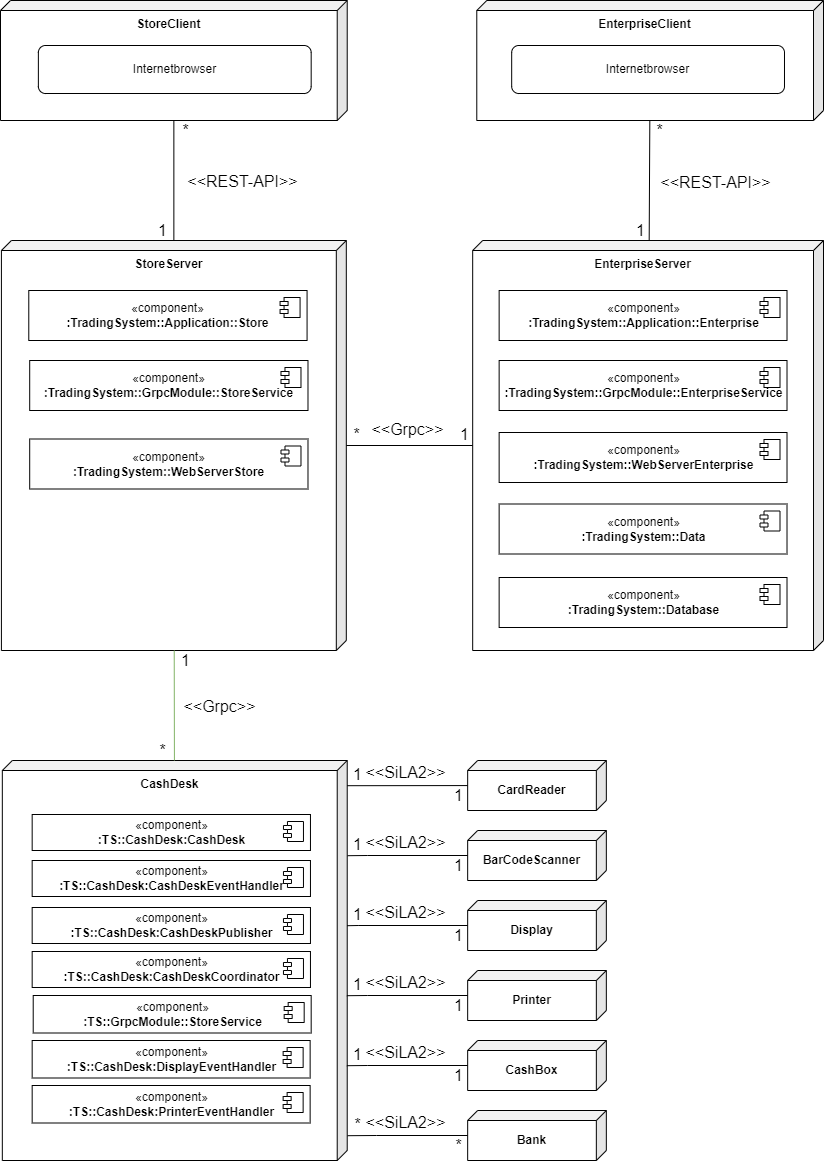

The diagram above was exported from draw.io. Its source (the exported page's mxGraphModel, read from the mxfile embedded in the PNG):
<mxGraphModel dx="6948" dy="3202" grid="0" gridSize="10" guides="1" tooltips="1" connect="1" arrows="1" fold="1" page="1" pageScale="1" pageWidth="827" pageHeight="1169" math="0" shadow="0">
  <root>
    <mxCell id="0" />
    <mxCell id="1" parent="0" />
    <mxCell id="2" value="" style="group" vertex="1" connectable="0" parent="1">
      <mxGeometry x="-1654" y="7" width="823" height="1160" as="geometry" />
    </mxCell>
    <mxCell id="3" value="&lt;b&gt;StoreClient&lt;/b&gt;" style="shape=cube;whiteSpace=wrap;html=1;boundedLbl=1;backgroundOutline=1;darkOpacity=0.05;darkOpacity2=0.1;size=10;rotation=0;flipH=1;verticalAlign=top;" vertex="1" parent="2">
      <mxGeometry width="346.71840354767187" height="120" as="geometry" />
    </mxCell>
    <mxCell id="4" value="&lt;b&gt;EnterpriseClient&lt;/b&gt;" style="shape=cube;whiteSpace=wrap;html=1;boundedLbl=1;backgroundOutline=1;darkOpacity=0.05;darkOpacity2=0.1;size=10;rotation=0;flipH=1;verticalAlign=top;" vertex="1" parent="2">
      <mxGeometry x="476.2815964523282" width="346.71840354767187" height="120" as="geometry" />
    </mxCell>
    <mxCell id="5" value="&lt;b&gt;StoreServer&lt;/b&gt;" style="shape=cube;whiteSpace=wrap;html=1;boundedLbl=1;backgroundOutline=1;darkOpacity=0.05;darkOpacity2=0.1;size=10;rotation=0;flipH=1;verticalAlign=top;" vertex="1" parent="2">
      <mxGeometry x="0.9124168514412417" y="240" width="344.89356984478934" height="410" as="geometry" />
    </mxCell>
    <mxCell id="6" value="«component»&lt;br&gt;&lt;b&gt;:TradingSystem::Application::Store&lt;/b&gt;" style="html=1;dropTarget=0;" vertex="1" parent="2">
      <mxGeometry x="28.284922394678492" y="290" width="278.2871396895787" height="50" as="geometry" />
    </mxCell>
    <mxCell id="7" value="" style="shape=module;jettyWidth=8;jettyHeight=4;" vertex="1" parent="6">
      <mxGeometry x="1" width="20" height="20" relative="1" as="geometry">
        <mxPoint x="-27" y="7" as="offset" />
      </mxGeometry>
    </mxCell>
    <mxCell id="8" value="&lt;b&gt;EnterpriseServer&lt;/b&gt;" style="shape=cube;whiteSpace=wrap;html=1;boundedLbl=1;backgroundOutline=1;darkOpacity=0.05;darkOpacity2=0.1;size=10;rotation=0;flipH=1;verticalAlign=top;" vertex="1" parent="2">
      <mxGeometry x="472.1757206208426" y="240" width="350.8242793791575" height="410" as="geometry" />
    </mxCell>
    <mxCell id="9" value="«component»&lt;br&gt;&lt;b&gt;:TradingSystem::Application::Enterprise&lt;/b&gt;" style="html=1;dropTarget=0;" vertex="1" parent="2">
      <mxGeometry x="498.63580931263857" y="290" width="287.86751662971176" height="50" as="geometry" />
    </mxCell>
    <mxCell id="10" value="" style="shape=module;jettyWidth=8;jettyHeight=4;" vertex="1" parent="9">
      <mxGeometry x="1" width="20" height="20" relative="1" as="geometry">
        <mxPoint x="-27" y="7" as="offset" />
      </mxGeometry>
    </mxCell>
    <mxCell id="11" value="«component»&lt;br&gt;&lt;b&gt;:TradingSystem::Data&lt;/b&gt;" style="html=1;dropTarget=0;" vertex="1" parent="2">
      <mxGeometry x="498.63580931263857" y="503.5" width="287.86751662971176" height="50" as="geometry" />
    </mxCell>
    <mxCell id="12" value="" style="shape=module;jettyWidth=8;jettyHeight=4;" vertex="1" parent="11">
      <mxGeometry x="1" width="20" height="20" relative="1" as="geometry">
        <mxPoint x="-27" y="7" as="offset" />
      </mxGeometry>
    </mxCell>
    <mxCell id="13" value="«component»&lt;br&gt;&lt;b&gt;:TradingSystem::Database&lt;/b&gt;" style="html=1;dropTarget=0;fillColor=#FFFFFF;strokeColor=#000000;" vertex="1" parent="2">
      <mxGeometry x="498.63580931263857" y="577" width="287.86751662971176" height="50" as="geometry" />
    </mxCell>
    <mxCell id="14" value="" style="shape=module;jettyWidth=8;jettyHeight=4;" vertex="1" parent="13">
      <mxGeometry x="1" width="20" height="20" relative="1" as="geometry">
        <mxPoint x="-27" y="7" as="offset" />
      </mxGeometry>
    </mxCell>
    <mxCell id="15" value="&lt;b&gt;CashDesk&lt;/b&gt;" style="shape=cube;whiteSpace=wrap;html=1;boundedLbl=1;backgroundOutline=1;darkOpacity=0.05;darkOpacity2=0.1;size=10;rotation=0;flipH=1;verticalAlign=top;" vertex="1" parent="2">
      <mxGeometry x="1.8248337028824835" y="760" width="344.89356984478934" height="400" as="geometry" />
    </mxCell>
    <mxCell id="16" value="" style="endArrow=none;html=1;rounded=0;" edge="1" parent="2" source="5" target="3">
      <mxGeometry width="50" height="50" relative="1" as="geometry">
        <mxPoint x="237.22838137472283" y="190" as="sourcePoint" />
        <mxPoint x="282.84922394678495" y="140" as="targetPoint" />
      </mxGeometry>
    </mxCell>
    <mxCell id="17" value="&lt;font style=&quot;font-size: 16px&quot;&gt;&amp;lt;&amp;lt;REST-API&amp;gt;&amp;gt;&lt;/font&gt;" style="edgeLabel;html=1;align=center;verticalAlign=middle;resizable=0;points=[];" vertex="1" connectable="0" parent="16">
      <mxGeometry x="0.4322" relative="1" as="geometry">
        <mxPoint x="67" y="26" as="offset" />
      </mxGeometry>
    </mxCell>
    <mxCell id="18" value="*" style="text;html=1;align=center;verticalAlign=middle;resizable=0;points=[];autosize=1;strokeColor=none;fillColor=none;fontSize=16;" vertex="1" parent="2">
      <mxGeometry x="175.1840354767184" y="120" width="20" height="20" as="geometry" />
    </mxCell>
    <mxCell id="19" value="1" style="text;html=1;align=center;verticalAlign=middle;resizable=0;points=[];autosize=1;strokeColor=none;fillColor=none;fontSize=16;" vertex="1" parent="2">
      <mxGeometry x="152.37361419068736" y="220" width="20" height="20" as="geometry" />
    </mxCell>
    <mxCell id="20" value="" style="endArrow=none;html=1;rounded=0;fontSize=16;" edge="1" parent="2" source="8" target="4">
      <mxGeometry width="50" height="50" relative="1" as="geometry">
        <mxPoint x="275.54988913525494" y="340" as="sourcePoint" />
        <mxPoint x="321.1707317073171" y="290" as="targetPoint" />
      </mxGeometry>
    </mxCell>
    <mxCell id="21" value="&lt;span style=&quot;font-size: 16px&quot;&gt;&amp;lt;&amp;lt;REST-API&amp;gt;&amp;gt;&lt;/span&gt;" style="edgeLabel;html=1;align=center;verticalAlign=middle;resizable=0;points=[];" vertex="1" connectable="0" parent="2">
      <mxGeometry x="713.509977827051" y="179.99571428571426" as="geometry" />
    </mxCell>
    <mxCell id="22" value="*" style="text;html=1;align=center;verticalAlign=middle;resizable=0;points=[];autosize=1;strokeColor=none;fillColor=none;fontSize=16;" vertex="1" parent="2">
      <mxGeometry x="648.7283813747229" y="120" width="20" height="20" as="geometry" />
    </mxCell>
    <mxCell id="23" value="1" style="text;html=1;align=center;verticalAlign=middle;resizable=0;points=[];autosize=1;strokeColor=none;fillColor=none;fontSize=16;" vertex="1" parent="2">
      <mxGeometry x="630.4800443458979" y="220" width="20" height="20" as="geometry" />
    </mxCell>
    <mxCell id="24" value="" style="endArrow=none;html=1;rounded=0;fontSize=16;" edge="1" parent="2" source="5" target="8">
      <mxGeometry width="50" height="50" relative="1" as="geometry">
        <mxPoint x="275.54988913525494" y="430" as="sourcePoint" />
        <mxPoint x="321.1707317073171" y="380" as="targetPoint" />
      </mxGeometry>
    </mxCell>
    <mxCell id="25" value="&lt;font style=&quot;font-size: 16px&quot;&gt;&amp;lt;&amp;lt;Grpc&amp;gt;&amp;gt;&lt;/font&gt;" style="edgeLabel;html=1;align=center;verticalAlign=middle;resizable=0;points=[];" vertex="1" connectable="0" parent="2">
      <mxGeometry x="405.11308203991126" y="426.9957142857145" as="geometry" />
    </mxCell>
    <mxCell id="26" value="*" style="text;html=1;align=center;verticalAlign=middle;resizable=0;points=[];autosize=1;strokeColor=none;fillColor=none;fontSize=16;" vertex="1" parent="2">
      <mxGeometry x="345.8059866962306" y="424" width="20" height="20" as="geometry" />
    </mxCell>
    <mxCell id="27" value="1" style="text;html=1;align=center;verticalAlign=middle;resizable=0;points=[];autosize=1;strokeColor=none;fillColor=none;fontSize=16;" vertex="1" parent="2">
      <mxGeometry x="453.92738359201775" y="424" width="20" height="20" as="geometry" />
    </mxCell>
    <mxCell id="28" value="" style="endArrow=none;html=1;rounded=0;fontSize=16;fillColor=#d5e8d4;strokeColor=#82b366;" edge="1" parent="2" source="15" target="5">
      <mxGeometry width="50" height="50" relative="1" as="geometry">
        <mxPoint x="375.9157427937916" y="740" as="sourcePoint" />
        <mxPoint x="421.5365853658537" y="690" as="targetPoint" />
      </mxGeometry>
    </mxCell>
    <mxCell id="29" value="&lt;span style=&quot;font-size: 16px&quot;&gt;&amp;lt;&amp;lt;Grpc&amp;gt;&amp;gt;&lt;/span&gt;" style="edgeLabel;html=1;align=center;verticalAlign=middle;resizable=0;points=[];" vertex="1" connectable="0" parent="2">
      <mxGeometry x="214.4179600886918" y="705.9957142857147" as="geometry">
        <mxPoint x="3" y="-2" as="offset" />
      </mxGeometry>
    </mxCell>
    <mxCell id="30" value="1" style="text;html=1;align=center;verticalAlign=middle;resizable=0;points=[];autosize=1;strokeColor=none;fillColor=none;fontSize=16;" vertex="1" parent="2">
      <mxGeometry x="175.1840354767184" y="650" width="20" height="20" as="geometry" />
    </mxCell>
    <mxCell id="31" value="*" style="text;html=1;align=center;verticalAlign=middle;resizable=0;points=[];autosize=1;strokeColor=none;fillColor=none;fontSize=16;" vertex="1" parent="2">
      <mxGeometry x="152.37361419068736" y="740" width="20" height="20" as="geometry" />
    </mxCell>
    <mxCell id="32" value="&lt;b&gt;CardReader&lt;/b&gt;" style="shape=cube;whiteSpace=wrap;html=1;boundedLbl=1;backgroundOutline=1;darkOpacity=0.05;darkOpacity2=0.1;size=10;rotation=0;flipH=1;verticalAlign=middle;" vertex="1" parent="2">
      <mxGeometry x="467.15742793791577" y="760" width="138.68736141906874" height="50" as="geometry" />
    </mxCell>
    <mxCell id="33" value="&lt;b&gt;BarCodeScanner&lt;/b&gt;" style="shape=cube;whiteSpace=wrap;html=1;boundedLbl=1;backgroundOutline=1;darkOpacity=0.05;darkOpacity2=0.1;size=10;rotation=0;flipH=1;verticalAlign=middle;" vertex="1" parent="2">
      <mxGeometry x="467.15742793791577" y="830" width="138.68736141906874" height="50" as="geometry" />
    </mxCell>
    <mxCell id="34" value="&lt;b&gt;Display&lt;/b&gt;" style="shape=cube;whiteSpace=wrap;html=1;boundedLbl=1;backgroundOutline=1;darkOpacity=0.05;darkOpacity2=0.1;size=10;rotation=0;flipH=1;verticalAlign=middle;" vertex="1" parent="2">
      <mxGeometry x="467.15742793791577" y="900" width="138.68736141906874" height="50" as="geometry" />
    </mxCell>
    <mxCell id="35" value="&lt;b&gt;Printer&lt;/b&gt;" style="shape=cube;whiteSpace=wrap;html=1;boundedLbl=1;backgroundOutline=1;darkOpacity=0.05;darkOpacity2=0.1;size=10;rotation=0;flipH=1;verticalAlign=middle;" vertex="1" parent="2">
      <mxGeometry x="467.15742793791577" y="970" width="138.68736141906874" height="50" as="geometry" />
    </mxCell>
    <mxCell id="36" value="&lt;b&gt;CashBox&lt;/b&gt;" style="shape=cube;whiteSpace=wrap;html=1;boundedLbl=1;backgroundOutline=1;darkOpacity=0.05;darkOpacity2=0.1;size=10;rotation=0;flipH=1;verticalAlign=middle;" vertex="1" parent="2">
      <mxGeometry x="467.15742793791577" y="1040" width="138.68736141906874" height="50" as="geometry" />
    </mxCell>
    <mxCell id="37" value="&lt;b&gt;Bank&lt;/b&gt;" style="shape=cube;whiteSpace=wrap;html=1;boundedLbl=1;backgroundOutline=1;darkOpacity=0.05;darkOpacity2=0.1;size=10;rotation=0;flipH=1;verticalAlign=middle;" vertex="1" parent="2">
      <mxGeometry x="467.15742793791577" y="1110" width="138.68736141906874" height="50" as="geometry" />
    </mxCell>
    <mxCell id="38" value="" style="endArrow=none;html=1;rounded=0;fontSize=16;labelPosition=center;verticalLabelPosition=middle;align=center;verticalAlign=middle;exitX=0;exitY=0.063;exitDx=0;exitDy=0;exitPerimeter=0;" edge="1" parent="2" source="15" target="32">
      <mxGeometry width="50" height="50" relative="1" as="geometry">
        <mxPoint x="348.54323725055434" y="785" as="sourcePoint" />
        <mxPoint x="430.66075388026564" y="785" as="targetPoint" />
        <Array as="points" />
      </mxGeometry>
    </mxCell>
    <mxCell id="39" value="" style="endArrow=none;html=1;rounded=0;fontSize=16;exitX=-0.001;exitY=0.238;exitDx=0;exitDy=0;exitPerimeter=0;" edge="1" parent="2" source="15" target="33">
      <mxGeometry width="50" height="50" relative="1" as="geometry">
        <mxPoint x="355.84257206208383" y="879.7058823529414" as="sourcePoint" />
        <mxPoint x="463.88793422025157" y="820" as="targetPoint" />
        <Array as="points">
          <mxPoint x="366.7915742793791" y="855" />
        </Array>
      </mxGeometry>
    </mxCell>
    <mxCell id="40" value="" style="endArrow=none;html=1;rounded=0;fontSize=16;exitX=0;exitY=0.413;exitDx=0;exitDy=0;exitPerimeter=0;" edge="1" parent="2" source="15" target="34">
      <mxGeometry width="50" height="50" relative="1" as="geometry">
        <mxPoint x="348.54323725055434" y="925" as="sourcePoint" />
        <mxPoint x="439.7849223946789" y="888.4173669467787" as="targetPoint" />
        <Array as="points">
          <mxPoint x="357.66740576496676" y="925" />
        </Array>
      </mxGeometry>
    </mxCell>
    <mxCell id="41" value="" style="endArrow=none;html=1;rounded=0;fontSize=16;exitX=0.001;exitY=0.588;exitDx=0;exitDy=0;exitPerimeter=0;" edge="1" parent="2" source="15" target="35">
      <mxGeometry width="50" height="50" relative="1" as="geometry">
        <mxPoint x="357.66740576496676" y="995" as="sourcePoint" />
        <mxPoint x="439.7849223946789" y="943.5154061624653" as="targetPoint" />
        <Array as="points">
          <mxPoint x="366.7915742793791" y="995" />
        </Array>
      </mxGeometry>
    </mxCell>
    <mxCell id="42" value="" style="endArrow=none;html=1;rounded=0;fontSize=16;exitX=0.001;exitY=0.763;exitDx=0;exitDy=0;exitPerimeter=0;" edge="1" parent="2" source="15" target="36">
      <mxGeometry width="50" height="50" relative="1" as="geometry">
        <mxPoint x="355.84257206208383" y="990.8823529411766" as="sourcePoint" />
        <mxPoint x="439.7849223946789" y="998.6134453781515" as="targetPoint" />
        <Array as="points">
          <mxPoint x="366.7915742793791" y="1065" />
        </Array>
      </mxGeometry>
    </mxCell>
    <mxCell id="43" value="" style="endArrow=none;html=1;rounded=0;fontSize=16;exitX=-0.001;exitY=0.938;exitDx=0;exitDy=0;exitPerimeter=0;" edge="1" parent="2" source="15" target="37">
      <mxGeometry width="50" height="50" relative="1" as="geometry">
        <mxPoint x="357.66740576496676" y="1135" as="sourcePoint" />
        <mxPoint x="439.7849223946789" y="1053.7114845938377" as="targetPoint" />
        <Array as="points">
          <mxPoint x="375.9157427937916" y="1135" />
        </Array>
      </mxGeometry>
    </mxCell>
    <mxCell id="44" value="&lt;span style=&quot;font-size: 16px&quot;&gt;&amp;lt;&amp;lt;SiLA2&amp;gt;&amp;gt;&lt;/span&gt;" style="edgeLabel;html=1;align=center;verticalAlign=middle;resizable=0;points=[];" vertex="1" connectable="0" parent="2">
      <mxGeometry x="403.28824833702885" y="769.9957142857147" as="geometry" />
    </mxCell>
    <mxCell id="45" value="&lt;span style=&quot;font-size: 16px&quot;&gt;&amp;lt;&amp;lt;SiLA2&amp;gt;&amp;gt;&lt;/span&gt;" style="edgeLabel;html=1;align=center;verticalAlign=middle;resizable=0;points=[];" vertex="1" connectable="0" parent="2">
      <mxGeometry x="403.28824833702885" y="839.9957142857147" as="geometry" />
    </mxCell>
    <mxCell id="46" value="&lt;span style=&quot;font-size: 16px&quot;&gt;&amp;lt;&amp;lt;SiLA2&amp;gt;&amp;gt;&lt;/span&gt;" style="edgeLabel;html=1;align=center;verticalAlign=middle;resizable=0;points=[];" vertex="1" connectable="0" parent="2">
      <mxGeometry x="403.28824833702885" y="909.9957142857147" as="geometry" />
    </mxCell>
    <mxCell id="47" value="&lt;span style=&quot;font-size: 16px&quot;&gt;&amp;lt;&amp;lt;SiLA2&amp;gt;&amp;gt;&lt;/span&gt;" style="edgeLabel;html=1;align=center;verticalAlign=middle;resizable=0;points=[];" vertex="1" connectable="0" parent="2">
      <mxGeometry x="403.28824833702885" y="979.9957142857147" as="geometry" />
    </mxCell>
    <mxCell id="48" value="&lt;span style=&quot;font-size: 16px&quot;&gt;&amp;lt;&amp;lt;SiLA2&amp;gt;&amp;gt;&lt;/span&gt;" style="edgeLabel;html=1;align=center;verticalAlign=middle;resizable=0;points=[];" vertex="1" connectable="0" parent="2">
      <mxGeometry x="403.28824833702885" y="1049.9957142857147" as="geometry" />
    </mxCell>
    <mxCell id="49" value="&lt;span style=&quot;font-size: 16px&quot;&gt;&amp;lt;&amp;lt;SiLA2&amp;gt;&amp;gt;&lt;/span&gt;" style="edgeLabel;html=1;align=center;verticalAlign=middle;resizable=0;points=[];" vertex="1" connectable="0" parent="2">
      <mxGeometry x="403.28824833702885" y="1119.9957142857147" as="geometry" />
    </mxCell>
    <mxCell id="50" value="*" style="text;html=1;align=center;verticalAlign=middle;resizable=0;points=[];autosize=1;strokeColor=none;fillColor=none;fontSize=16;" vertex="1" parent="2">
      <mxGeometry x="447.99667405764967" y="1135" width="20" height="20" as="geometry" />
    </mxCell>
    <mxCell id="51" value="*" style="text;html=1;align=center;verticalAlign=middle;resizable=0;points=[];autosize=1;strokeColor=none;fillColor=none;fontSize=16;" vertex="1" parent="2">
      <mxGeometry x="346.71840354767187" y="1114" width="20" height="20" as="geometry" />
    </mxCell>
    <mxCell id="52" value="1" style="text;html=1;align=center;verticalAlign=middle;resizable=0;points=[];autosize=1;strokeColor=none;fillColor=none;fontSize=16;" vertex="1" parent="2">
      <mxGeometry x="447.99667405764967" y="1065" width="20" height="20" as="geometry" />
    </mxCell>
    <mxCell id="53" value="1" style="text;html=1;align=center;verticalAlign=middle;resizable=0;points=[];autosize=1;strokeColor=none;fillColor=none;fontSize=16;" vertex="1" parent="2">
      <mxGeometry x="346.71840354767187" y="1044" width="20" height="20" as="geometry" />
    </mxCell>
    <mxCell id="54" value="1" style="text;html=1;align=center;verticalAlign=middle;resizable=0;points=[];autosize=1;strokeColor=none;fillColor=none;fontSize=16;" vertex="1" parent="2">
      <mxGeometry x="447.99667405764967" y="995" width="20" height="20" as="geometry" />
    </mxCell>
    <mxCell id="55" value="1" style="text;html=1;align=center;verticalAlign=middle;resizable=0;points=[];autosize=1;strokeColor=none;fillColor=none;fontSize=16;" vertex="1" parent="2">
      <mxGeometry x="346.71840354767187" y="974" width="20" height="20" as="geometry" />
    </mxCell>
    <mxCell id="56" value="1" style="text;html=1;align=center;verticalAlign=middle;resizable=0;points=[];autosize=1;strokeColor=none;fillColor=none;fontSize=16;" vertex="1" parent="2">
      <mxGeometry x="447.99667405764967" y="925" width="20" height="20" as="geometry" />
    </mxCell>
    <mxCell id="57" value="1" style="text;html=1;align=center;verticalAlign=middle;resizable=0;points=[];autosize=1;strokeColor=none;fillColor=none;fontSize=16;" vertex="1" parent="2">
      <mxGeometry x="346.71840354767187" y="904" width="20" height="20" as="geometry" />
    </mxCell>
    <mxCell id="58" value="1" style="text;html=1;align=center;verticalAlign=middle;resizable=0;points=[];autosize=1;strokeColor=none;fillColor=none;fontSize=16;" vertex="1" parent="2">
      <mxGeometry x="447.99667405764967" y="855" width="20" height="20" as="geometry" />
    </mxCell>
    <mxCell id="59" value="1" style="text;html=1;align=center;verticalAlign=middle;resizable=0;points=[];autosize=1;strokeColor=none;fillColor=none;fontSize=16;" vertex="1" parent="2">
      <mxGeometry x="346.71840354767187" y="834" width="20" height="20" as="geometry" />
    </mxCell>
    <mxCell id="60" value="1" style="text;html=1;align=center;verticalAlign=middle;resizable=0;points=[];autosize=1;strokeColor=none;fillColor=none;fontSize=16;" vertex="1" parent="2">
      <mxGeometry x="447.99667405764967" y="785" width="20" height="20" as="geometry" />
    </mxCell>
    <mxCell id="61" value="1" style="text;html=1;align=center;verticalAlign=middle;resizable=0;points=[];autosize=1;strokeColor=none;fillColor=none;fontSize=16;" vertex="1" parent="2">
      <mxGeometry x="346.71840354767187" y="764" width="20" height="20" as="geometry" />
    </mxCell>
    <mxCell id="62" value="Internetbrowser" style="rounded=1;whiteSpace=wrap;html=1;strokeColor=#000000;fillColor=#FFFFFF;" vertex="1" parent="2">
      <mxGeometry x="37.865299334811525" y="45" width="272.81263858093126" height="48" as="geometry" />
    </mxCell>
    <mxCell id="63" value="Internetbrowser" style="rounded=1;whiteSpace=wrap;html=1;strokeColor=#000000;fillColor=#FFFFFF;" vertex="1" parent="2">
      <mxGeometry x="511.1815410199556" y="45" width="272.81263858093126" height="48" as="geometry" />
    </mxCell>
    <mxCell id="64" value="«component»&lt;br&gt;&lt;b&gt;:TradingSystem::GrpcModule::StoreService&lt;/b&gt;" style="html=1;dropTarget=0;" vertex="1" parent="2">
      <mxGeometry x="29.197339246119736" y="360" width="278.2871396895787" height="50" as="geometry" />
    </mxCell>
    <mxCell id="65" value="" style="shape=module;jettyWidth=8;jettyHeight=4;" vertex="1" parent="64">
      <mxGeometry x="1" width="20" height="20" relative="1" as="geometry">
        <mxPoint x="-27" y="7" as="offset" />
      </mxGeometry>
    </mxCell>
    <mxCell id="66" value="«component»&lt;br&gt;&lt;b&gt;:TradingSystem::GrpcModule::EnterpriseService&lt;/b&gt;" style="html=1;dropTarget=0;" vertex="1" parent="2">
      <mxGeometry x="498.63580931263857" y="360" width="287.86751662971176" height="50" as="geometry" />
    </mxCell>
    <mxCell id="67" value="" style="shape=module;jettyWidth=8;jettyHeight=4;" vertex="1" parent="66">
      <mxGeometry x="1" width="20" height="20" relative="1" as="geometry">
        <mxPoint x="-27" y="7" as="offset" />
      </mxGeometry>
    </mxCell>
    <mxCell id="68" value="«component»&lt;br&gt;&lt;b&gt;:TS::CashDesk:CashDesk&lt;/b&gt;" style="html=1;dropTarget=0;" vertex="1" parent="2">
      <mxGeometry x="31.669999999999998" y="814" width="278.29" height="36" as="geometry" />
    </mxCell>
    <mxCell id="69" value="" style="shape=module;jettyWidth=8;jettyHeight=4;" vertex="1" parent="68">
      <mxGeometry x="1" width="20" height="20" relative="1" as="geometry">
        <mxPoint x="-27" y="7" as="offset" />
      </mxGeometry>
    </mxCell>
    <mxCell id="70" value="«component»&lt;br&gt;&lt;b&gt;:TradingSystem::WebServerStore&lt;/b&gt;" style="html=1;dropTarget=0;" vertex="1" parent="2">
      <mxGeometry x="29.197339246119736" y="438.5" width="278.2871396895787" height="50" as="geometry" />
    </mxCell>
    <mxCell id="71" value="" style="shape=module;jettyWidth=8;jettyHeight=4;" vertex="1" parent="70">
      <mxGeometry x="1" width="20" height="20" relative="1" as="geometry">
        <mxPoint x="-27" y="7" as="offset" />
      </mxGeometry>
    </mxCell>
    <mxCell id="72" value="«component»&lt;br&gt;&lt;b&gt;:&lt;/b&gt;&lt;b&gt;TradingSystem::WebServerEnterprise&lt;/b&gt;" style="html=1;dropTarget=0;" vertex="1" parent="2">
      <mxGeometry x="498.63580931263857" y="432" width="287.86751662971176" height="50" as="geometry" />
    </mxCell>
    <mxCell id="73" value="" style="shape=module;jettyWidth=8;jettyHeight=4;" vertex="1" parent="72">
      <mxGeometry x="1" width="20" height="20" relative="1" as="geometry">
        <mxPoint x="-27" y="7" as="offset" />
      </mxGeometry>
    </mxCell>
    <mxCell id="74" value="«component»&lt;br&gt;&lt;b&gt;:TS::CashDesk:CashDeskEventHandler&lt;/b&gt;" style="html=1;dropTarget=0;" vertex="1" parent="2">
      <mxGeometry x="31.670000000000073" y="860" width="278.29" height="36" as="geometry" />
    </mxCell>
    <mxCell id="75" value="" style="shape=module;jettyWidth=8;jettyHeight=4;" vertex="1" parent="74">
      <mxGeometry x="1" width="20" height="20" relative="1" as="geometry">
        <mxPoint x="-27" y="7" as="offset" />
      </mxGeometry>
    </mxCell>
    <mxCell id="76" value="«component»&lt;br&gt;&lt;b&gt;:TS::CashDesk:CashDeskPublisher&lt;/b&gt;" style="html=1;dropTarget=0;" vertex="1" parent="2">
      <mxGeometry x="31.670000000000073" y="907" width="278.29" height="36" as="geometry" />
    </mxCell>
    <mxCell id="77" value="" style="shape=module;jettyWidth=8;jettyHeight=4;" vertex="1" parent="76">
      <mxGeometry x="1" width="20" height="20" relative="1" as="geometry">
        <mxPoint x="-27" y="7" as="offset" />
      </mxGeometry>
    </mxCell>
    <mxCell id="78" value="«component»&lt;br&gt;&lt;b&gt;:TS::CashDesk:CashDeskCoordinator&lt;/b&gt;" style="html=1;dropTarget=0;" vertex="1" parent="2">
      <mxGeometry x="31.670000000000073" y="951" width="278.29" height="36" as="geometry" />
    </mxCell>
    <mxCell id="79" value="" style="shape=module;jettyWidth=8;jettyHeight=4;" vertex="1" parent="78">
      <mxGeometry x="1" width="20" height="20" relative="1" as="geometry">
        <mxPoint x="-27" y="7" as="offset" />
      </mxGeometry>
    </mxCell>
    <mxCell id="80" value="«component»&lt;br&gt;&lt;b&gt;:TS::GrpcModule::StoreService&lt;/b&gt;" style="html=1;dropTarget=0;" vertex="1" parent="2">
      <mxGeometry x="32.710000000000036" y="995" width="277.97" height="37.5" as="geometry" />
    </mxCell>
    <mxCell id="81" value="" style="shape=module;jettyWidth=8;jettyHeight=4;" vertex="1" parent="80">
      <mxGeometry x="1" width="20" height="20" relative="1" as="geometry">
        <mxPoint x="-27" y="7" as="offset" />
      </mxGeometry>
    </mxCell>
    <mxCell id="82" value="«component»&lt;br&gt;&lt;b&gt;:TS::CashDesk:DisplayEventHandler&lt;/b&gt;" style="html=1;dropTarget=0;" vertex="1" parent="2">
      <mxGeometry x="31.67000000000012" y="1040" width="277.97" height="37.5" as="geometry" />
    </mxCell>
    <mxCell id="83" value="" style="shape=module;jettyWidth=8;jettyHeight=4;" vertex="1" parent="82">
      <mxGeometry x="1" width="20" height="20" relative="1" as="geometry">
        <mxPoint x="-27" y="7" as="offset" />
      </mxGeometry>
    </mxCell>
    <mxCell id="84" value="«component»&lt;br&gt;&lt;b&gt;:TS::CashDesk:PrinterEventHandler&lt;/b&gt;" style="html=1;dropTarget=0;" vertex="1" parent="2">
      <mxGeometry x="31.670000000000073" y="1085" width="277.97" height="37.5" as="geometry" />
    </mxCell>
    <mxCell id="85" value="" style="shape=module;jettyWidth=8;jettyHeight=4;" vertex="1" parent="84">
      <mxGeometry x="1" width="20" height="20" relative="1" as="geometry">
        <mxPoint x="-27" y="7" as="offset" />
      </mxGeometry>
    </mxCell>
  </root>
</mxGraphModel>